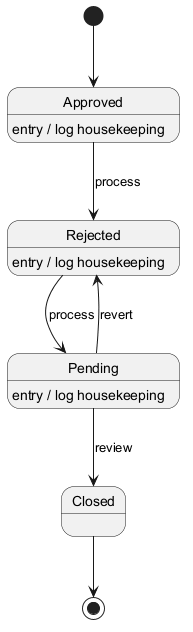

The diagram above was rendered by PlantUML. Its source (embedded in the PNG):
@startuml
skinparam backgroundColor #FFFFFF
skinparam classBackgroundColor #F1F8E9
skinparam classBorderColor #33691E
[*] --> Approved
Approved --> Rejected : process
Approved : entry / log housekeeping
Rejected --> Pending : process
Rejected : entry / log housekeeping
Pending --> Closed : review
Pending : entry / log housekeeping
Pending --> Rejected : revert
Closed --> [*]
@enduml